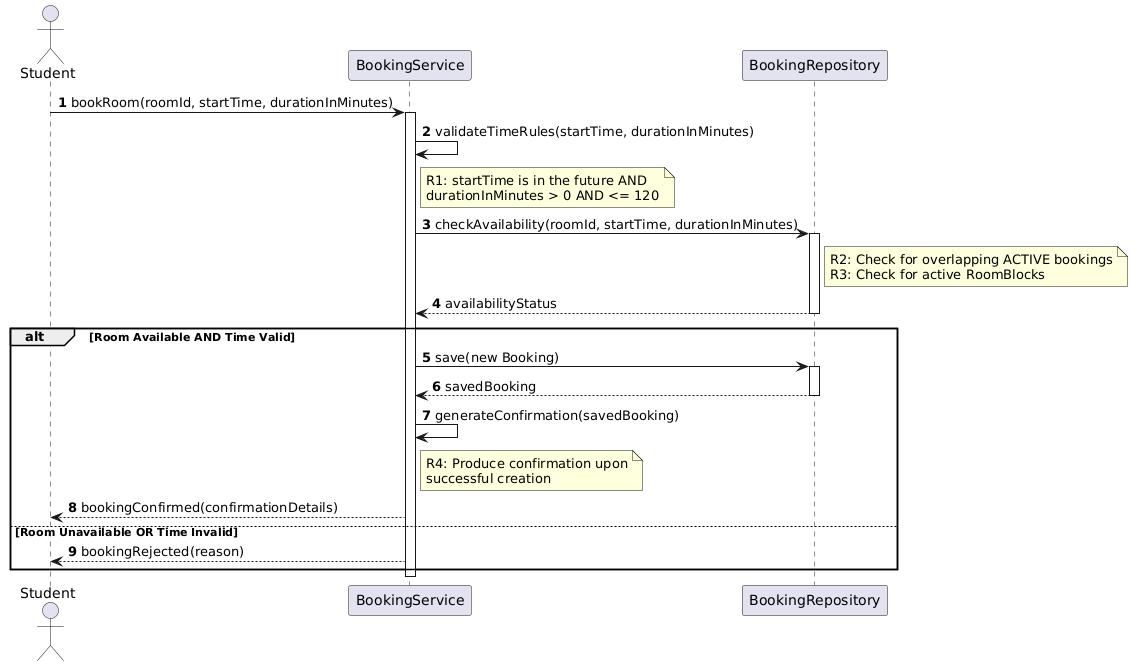

The diagram above was rendered by PlantUML. Its source (embedded in the PNG):
@startuml
autonumber
actor Student
participant BookingService
participant BookingRepository

Student -> BookingService: bookRoom(roomId, startTime, durationInMinutes)
activate BookingService

BookingService -> BookingService: validateTimeRules(startTime, durationInMinutes)
note right of BookingService
  R1: startTime is in the future AND
  durationInMinutes > 0 AND <= 120
end note

BookingService -> BookingRepository: checkAvailability(roomId, startTime, durationInMinutes)
activate BookingRepository
note right of BookingRepository
  R2: Check for overlapping ACTIVE bookings
  R3: Check for active RoomBlocks
end note
BookingRepository --> BookingService: availabilityStatus
deactivate BookingRepository

alt Room Available AND Time Valid

    BookingService -> BookingRepository: save(new Booking)
    activate BookingRepository
    BookingRepository --> BookingService: savedBooking
    deactivate BookingRepository

    BookingService -> BookingService: generateConfirmation(savedBooking)
    note right of BookingService
      R4: Produce confirmation upon
      successful creation
    end note

    BookingService --> Student: bookingConfirmed(confirmationDetails)

else Room Unavailable OR Time Invalid

    BookingService --> Student: bookingRejected(reason)

end

deactivate BookingService
@enduml